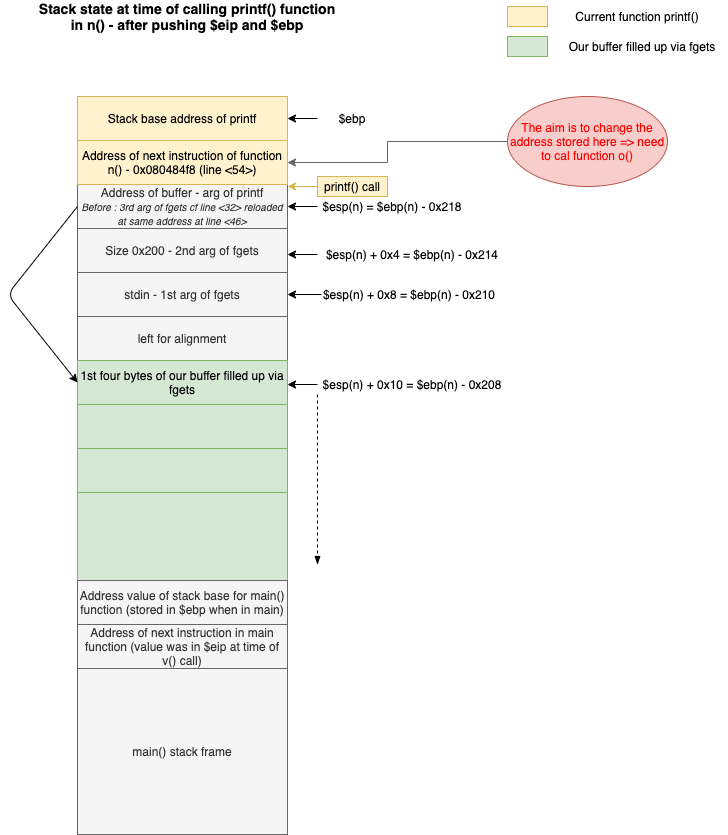

The diagram above was exported from draw.io. Its source (the exported page's mxGraphModel, read from the mxfile embedded in the PNG):
<mxGraphModel dx="907" dy="680" grid="1" gridSize="10" guides="1" tooltips="1" connect="1" arrows="1" fold="1" page="1" pageScale="1" pageWidth="827" pageHeight="1169" background="#FFFFFF" math="0" shadow="0">
  <root>
    <mxCell id="0" />
    <mxCell id="1" parent="0" />
    <mxCell id="Lm9pRMmLdcHLrdorqRRI-12" value="$esp(n) = $ebp(n) - 0x218" style="text;html=1;strokeColor=none;fillColor=none;align=center;verticalAlign=middle;whiteSpace=wrap;rounded=0;" parent="1" vertex="1">
      <mxGeometry x="340" y="210" width="150" height="20" as="geometry" />
    </mxCell>
    <mxCell id="Lm9pRMmLdcHLrdorqRRI-16" value="" style="group" parent="1" vertex="1" connectable="0">
      <mxGeometry x="100" y="198" width="210" height="440" as="geometry" />
    </mxCell>
    <mxCell id="Lm9pRMmLdcHLrdorqRRI-15" value="" style="group" parent="Lm9pRMmLdcHLrdorqRRI-16" vertex="1" connectable="0">
      <mxGeometry width="210" height="440" as="geometry" />
    </mxCell>
    <mxCell id="Lm9pRMmLdcHLrdorqRRI-1" value="Address of buffer - arg of printf&lt;br&gt;&lt;font style=&quot;font-size: 10px&quot;&gt;&lt;i&gt;Before : 3rd arg of fgets cf line &amp;lt;32&amp;gt; reloaded at same address at line &amp;lt;46&amp;gt;&lt;/i&gt;&lt;/font&gt;" style="rounded=0;whiteSpace=wrap;html=1;fillColor=#f5f5f5;strokeColor=#666666;fontColor=#333333;" parent="Lm9pRMmLdcHLrdorqRRI-15" vertex="1">
      <mxGeometry width="210" height="44" as="geometry" />
    </mxCell>
    <mxCell id="Lm9pRMmLdcHLrdorqRRI-2" value="Size 0x200 - 2nd arg of fgets" style="rounded=0;whiteSpace=wrap;html=1;fillColor=#f5f5f5;strokeColor=#666666;fontColor=#333333;" parent="Lm9pRMmLdcHLrdorqRRI-15" vertex="1">
      <mxGeometry y="44" width="210" height="44" as="geometry" />
    </mxCell>
    <mxCell id="Lm9pRMmLdcHLrdorqRRI-3" value="stdin - 1st arg of fgets" style="rounded=0;whiteSpace=wrap;html=1;fillColor=#f5f5f5;strokeColor=#666666;fontColor=#333333;" parent="Lm9pRMmLdcHLrdorqRRI-15" vertex="1">
      <mxGeometry y="88" width="210" height="44" as="geometry" />
    </mxCell>
    <mxCell id="Lm9pRMmLdcHLrdorqRRI-5" value="left for alignment" style="rounded=0;whiteSpace=wrap;html=1;fillColor=#f5f5f5;strokeColor=#666666;fontColor=#333333;" parent="Lm9pRMmLdcHLrdorqRRI-15" vertex="1">
      <mxGeometry y="132" width="210" height="44" as="geometry" />
    </mxCell>
    <mxCell id="Lm9pRMmLdcHLrdorqRRI-6" value="1st four bytes of our buffer filled up via fgets" style="rounded=0;whiteSpace=wrap;html=1;fillColor=#d5e8d4;strokeColor=#82b366;" parent="Lm9pRMmLdcHLrdorqRRI-15" vertex="1">
      <mxGeometry y="176" width="210" height="44" as="geometry" />
    </mxCell>
    <mxCell id="Lm9pRMmLdcHLrdorqRRI-34" value="" style="rounded=0;whiteSpace=wrap;html=1;fillColor=#d5e8d4;strokeColor=#82b366;" parent="Lm9pRMmLdcHLrdorqRRI-15" vertex="1">
      <mxGeometry y="220" width="210" height="44" as="geometry" />
    </mxCell>
    <mxCell id="Lm9pRMmLdcHLrdorqRRI-35" value="" style="rounded=0;whiteSpace=wrap;html=1;fillColor=#d5e8d4;strokeColor=#82b366;" parent="Lm9pRMmLdcHLrdorqRRI-15" vertex="1">
      <mxGeometry y="264" width="210" height="44" as="geometry" />
    </mxCell>
    <mxCell id="Lm9pRMmLdcHLrdorqRRI-36" value="" style="rounded=0;whiteSpace=wrap;html=1;fillColor=#d5e8d4;strokeColor=#82b366;" parent="Lm9pRMmLdcHLrdorqRRI-15" vertex="1">
      <mxGeometry y="308" width="210" height="92" as="geometry" />
    </mxCell>
    <mxCell id="Lm9pRMmLdcHLrdorqRRI-38" value="Address value of stack base for main() function (stored in $ebp when in main)" style="rounded=0;whiteSpace=wrap;html=1;fillColor=#f5f5f5;strokeColor=#666666;fontColor=#333333;" parent="Lm9pRMmLdcHLrdorqRRI-15" vertex="1">
      <mxGeometry y="396" width="210" height="44" as="geometry" />
    </mxCell>
    <mxCell id="Lm9pRMmLdcHLrdorqRRI-40" value="" style="endArrow=classic;html=1;exitX=0;exitY=0.5;exitDx=0;exitDy=0;entryX=0;entryY=0.5;entryDx=0;entryDy=0;" parent="Lm9pRMmLdcHLrdorqRRI-15" source="Lm9pRMmLdcHLrdorqRRI-1" target="Lm9pRMmLdcHLrdorqRRI-6" edge="1">
      <mxGeometry width="50" height="50" relative="1" as="geometry">
        <mxPoint x="-70" as="sourcePoint" />
        <mxPoint x="-20" y="-50" as="targetPoint" />
        <Array as="points">
          <mxPoint x="-70" y="110" />
        </Array>
      </mxGeometry>
    </mxCell>
    <mxCell id="Lm9pRMmLdcHLrdorqRRI-13" value="" style="endArrow=classic;html=1;entryX=1;entryY=0.5;entryDx=0;entryDy=0;exitX=0;exitY=0.5;exitDx=0;exitDy=0;" parent="1" source="Lm9pRMmLdcHLrdorqRRI-12" target="Lm9pRMmLdcHLrdorqRRI-1" edge="1">
      <mxGeometry width="50" height="50" relative="1" as="geometry">
        <mxPoint x="450" y="478" as="sourcePoint" />
        <mxPoint x="537.5" y="428" as="targetPoint" />
      </mxGeometry>
    </mxCell>
    <mxCell id="Lm9pRMmLdcHLrdorqRRI-17" value="$esp(n) + 0x4 = $ebp(n) - 0x214" style="text;html=1;strokeColor=none;fillColor=none;align=center;verticalAlign=middle;whiteSpace=wrap;rounded=0;" parent="1" vertex="1">
      <mxGeometry x="340" y="258" width="190" height="20" as="geometry" />
    </mxCell>
    <mxCell id="Lm9pRMmLdcHLrdorqRRI-18" value="" style="endArrow=classic;html=1;entryX=1;entryY=0.5;entryDx=0;entryDy=0;exitX=0;exitY=0.5;exitDx=0;exitDy=0;" parent="1" source="Lm9pRMmLdcHLrdorqRRI-17" edge="1">
      <mxGeometry width="50" height="50" relative="1" as="geometry">
        <mxPoint x="450" y="526" as="sourcePoint" />
        <mxPoint x="310" y="268" as="targetPoint" />
      </mxGeometry>
    </mxCell>
    <mxCell id="Lm9pRMmLdcHLrdorqRRI-19" value="$esp(n) + 0x8 = $ebp(n) - 0x210" style="text;html=1;strokeColor=none;fillColor=none;align=center;verticalAlign=middle;whiteSpace=wrap;rounded=0;" parent="1" vertex="1">
      <mxGeometry x="344" y="298" width="176" height="20" as="geometry" />
    </mxCell>
    <mxCell id="Lm9pRMmLdcHLrdorqRRI-20" value="" style="endArrow=classic;html=1;entryX=1;entryY=0.5;entryDx=0;entryDy=0;exitX=0;exitY=0.5;exitDx=0;exitDy=0;" parent="1" source="Lm9pRMmLdcHLrdorqRRI-19" edge="1">
      <mxGeometry width="50" height="50" relative="1" as="geometry">
        <mxPoint x="450" y="566" as="sourcePoint" />
        <mxPoint x="310" y="308" as="targetPoint" />
      </mxGeometry>
    </mxCell>
    <mxCell id="Lm9pRMmLdcHLrdorqRRI-21" value="$esp(n) + 0x10 = $ebp(n) - 0x208" style="text;html=1;strokeColor=none;fillColor=none;align=center;verticalAlign=middle;whiteSpace=wrap;rounded=0;" parent="1" vertex="1">
      <mxGeometry x="340" y="388" width="190" height="20" as="geometry" />
    </mxCell>
    <mxCell id="Lm9pRMmLdcHLrdorqRRI-22" value="" style="endArrow=classic;html=1;entryX=1;entryY=0.5;entryDx=0;entryDy=0;exitX=0;exitY=0.5;exitDx=0;exitDy=0;" parent="1" source="Lm9pRMmLdcHLrdorqRRI-21" edge="1">
      <mxGeometry width="50" height="50" relative="1" as="geometry">
        <mxPoint x="450" y="656" as="sourcePoint" />
        <mxPoint x="310" y="398" as="targetPoint" />
      </mxGeometry>
    </mxCell>
    <mxCell id="Lm9pRMmLdcHLrdorqRRI-26" value="" style="endArrow=blockThin;dashed=1;html=1;exitX=0;exitY=1;exitDx=0;exitDy=0;endFill=1;" parent="1" source="Lm9pRMmLdcHLrdorqRRI-21" edge="1">
      <mxGeometry width="50" height="50" relative="1" as="geometry">
        <mxPoint x="350" y="428" as="sourcePoint" />
        <mxPoint x="340" y="578" as="targetPoint" />
      </mxGeometry>
    </mxCell>
    <mxCell id="Lm9pRMmLdcHLrdorqRRI-41" value="$ebp" style="text;html=1;strokeColor=none;fillColor=none;align=center;verticalAlign=middle;whiteSpace=wrap;rounded=0;" parent="1" vertex="1">
      <mxGeometry x="340" y="122" width="70" height="20" as="geometry" />
    </mxCell>
    <mxCell id="Lm9pRMmLdcHLrdorqRRI-42" value="" style="endArrow=classic;html=1;entryX=1;entryY=0.5;entryDx=0;entryDy=0;exitX=0;exitY=0.5;exitDx=0;exitDy=0;" parent="1" source="Lm9pRMmLdcHLrdorqRRI-41" edge="1">
      <mxGeometry width="50" height="50" relative="1" as="geometry">
        <mxPoint x="450" y="390" as="sourcePoint" />
        <mxPoint x="310" y="132" as="targetPoint" />
      </mxGeometry>
    </mxCell>
    <mxCell id="Lm9pRMmLdcHLrdorqRRI-43" value="Address of next instruction in main function (value was in $eip at time of v() call)" style="rounded=0;whiteSpace=wrap;html=1;fillColor=#f5f5f5;strokeColor=#666666;fontColor=#333333;" parent="1" vertex="1">
      <mxGeometry x="100" y="638" width="210" height="44" as="geometry" />
    </mxCell>
    <mxCell id="Lm9pRMmLdcHLrdorqRRI-45" value="main() stack frame" style="rounded=0;whiteSpace=wrap;html=1;fillColor=#f5f5f5;strokeColor=#666666;fontColor=#333333;" parent="1" vertex="1">
      <mxGeometry x="100" y="682" width="210" height="166" as="geometry" />
    </mxCell>
    <mxCell id="Lm9pRMmLdcHLrdorqRRI-46" value="&lt;font style=&quot;font-size: 14px&quot;&gt;&lt;b&gt;Stack state at time of calling printf() function in n() - after pushing $eip and $ebp&lt;/b&gt;&lt;/font&gt;" style="text;html=1;strokeColor=none;fillColor=none;align=center;verticalAlign=middle;whiteSpace=wrap;rounded=0;" parent="1" vertex="1">
      <mxGeometry x="60" y="20" width="300" height="20" as="geometry" />
    </mxCell>
    <mxCell id="3LzWYfCkbXa7uqgjIdzX-1" value="Address of next instruction of function n() -&amp;nbsp;0x080484f8 (line &amp;lt;54&amp;gt;)" style="rounded=0;whiteSpace=wrap;html=1;fillColor=#fff2cc;strokeColor=#d6b656;" parent="1" vertex="1">
      <mxGeometry x="100" y="154" width="210" height="44" as="geometry" />
    </mxCell>
    <mxCell id="3LzWYfCkbXa7uqgjIdzX-2" value="Stack base address of printf" style="rounded=0;whiteSpace=wrap;html=1;fillColor=#fff2cc;strokeColor=#d6b656;" parent="1" vertex="1">
      <mxGeometry x="100" y="110" width="210" height="44" as="geometry" />
    </mxCell>
    <mxCell id="3LzWYfCkbXa7uqgjIdzX-12" value="" style="rounded=0;whiteSpace=wrap;html=1;fillColor=#fff2cc;strokeColor=#d6b656;" parent="1" vertex="1">
      <mxGeometry x="530" y="20" width="40" height="20" as="geometry" />
    </mxCell>
    <mxCell id="3LzWYfCkbXa7uqgjIdzX-13" value="Current function printf()" style="text;html=1;strokeColor=none;fillColor=none;align=center;verticalAlign=middle;whiteSpace=wrap;rounded=0;" parent="1" vertex="1">
      <mxGeometry x="580" y="20" width="160" height="20" as="geometry" />
    </mxCell>
    <mxCell id="3LzWYfCkbXa7uqgjIdzX-14" value="" style="rounded=0;whiteSpace=wrap;html=1;fillColor=#d5e8d4;strokeColor=#82b366;" parent="1" vertex="1">
      <mxGeometry x="530" y="50" width="40" height="20" as="geometry" />
    </mxCell>
    <mxCell id="3LzWYfCkbXa7uqgjIdzX-15" value="Our buffer filled up via fgets" style="text;html=1;strokeColor=none;fillColor=none;align=center;verticalAlign=middle;whiteSpace=wrap;rounded=0;" parent="1" vertex="1">
      <mxGeometry x="580" y="50" width="170" height="20" as="geometry" />
    </mxCell>
    <mxCell id="7VhB8f8r6TRFVZXyOpv1-1" value="printf() call" style="text;html=1;strokeColor=#d6b656;fillColor=#fff2cc;align=center;verticalAlign=middle;whiteSpace=wrap;rounded=0;" vertex="1" parent="1">
      <mxGeometry x="340" y="190" width="70" height="20" as="geometry" />
    </mxCell>
    <mxCell id="7VhB8f8r6TRFVZXyOpv1-2" value="" style="endArrow=classic;html=1;entryX=1;entryY=0.5;entryDx=0;entryDy=0;exitX=0;exitY=0.5;exitDx=0;exitDy=0;fillColor=#fff2cc;strokeColor=#d6b656;" edge="1" source="7VhB8f8r6TRFVZXyOpv1-1" parent="1">
      <mxGeometry width="50" height="50" relative="1" as="geometry">
        <mxPoint x="450" y="458" as="sourcePoint" />
        <mxPoint x="310" y="200" as="targetPoint" />
      </mxGeometry>
    </mxCell>
    <mxCell id="7VhB8f8r6TRFVZXyOpv1-4" style="edgeStyle=orthogonalEdgeStyle;rounded=0;orthogonalLoop=1;jettySize=auto;html=1;entryX=1;entryY=0.5;entryDx=0;entryDy=0;fillColor=#f5f5f5;strokeColor=#666666;" edge="1" parent="1" source="7VhB8f8r6TRFVZXyOpv1-3" target="3LzWYfCkbXa7uqgjIdzX-1">
      <mxGeometry relative="1" as="geometry">
        <Array as="points">
          <mxPoint x="410" y="155" />
          <mxPoint x="410" y="176" />
        </Array>
      </mxGeometry>
    </mxCell>
    <mxCell id="7VhB8f8r6TRFVZXyOpv1-3" value="The aim is to change the address stored here =&amp;gt; need to cal function o()" style="ellipse;whiteSpace=wrap;html=1;fillColor=#f8cecc;strokeColor=#b85450;fontColor=#FF0000;" vertex="1" parent="1">
      <mxGeometry x="530" y="110" width="160" height="90" as="geometry" />
    </mxCell>
  </root>
</mxGraphModel>